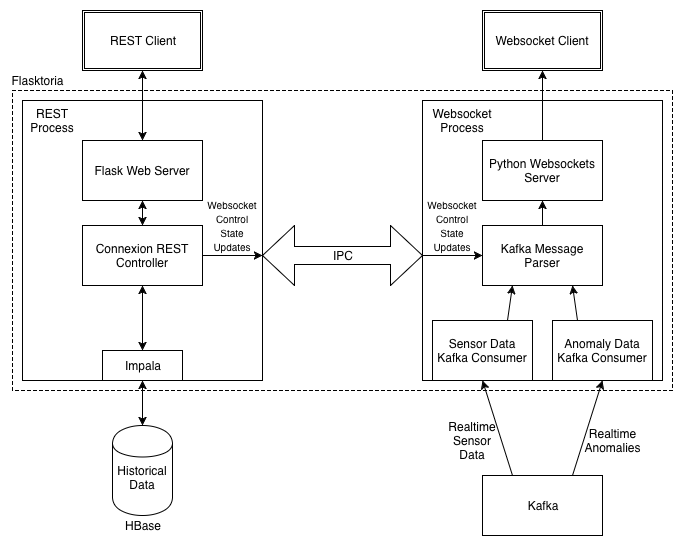

The diagram above was exported from draw.io. Its source (the exported page's mxGraphModel, read from the mxfile embedded in the PNG):
<mxGraphModel dx="1430" dy="850" grid="1" gridSize="10" guides="1" tooltips="1" connect="1" arrows="1" fold="1" page="1" pageScale="1" pageWidth="850" pageHeight="1100" background="#ffffff" math="0" shadow="0">
  <root>
    <mxCell id="0" />
    <mxCell id="1" parent="0" />
    <mxCell id="2" value="" style="whiteSpace=wrap;html=1;dashed=1;glass=0;rounded=0;comic=0;shadow=0;" vertex="1" parent="1">
      <mxGeometry x="110" y="350" width="660" height="300" as="geometry" />
    </mxCell>
    <mxCell id="3" value="&lt;div&gt;&lt;br&gt;&lt;/div&gt;Historical&lt;div&gt;Data&lt;/div&gt;" style="shape=cylinder;whiteSpace=wrap;html=1;" vertex="1" parent="1">
      <mxGeometry x="210" y="685" width="60" height="90" as="geometry" />
    </mxCell>
    <mxCell id="4" value="Kafka" style="whiteSpace=wrap;html=1;" vertex="1" parent="1">
      <mxGeometry x="580" y="735" width="120" height="60" as="geometry" />
    </mxCell>
    <mxCell id="5" value="" style="endArrow=classic;html=1;entryX=0.5;entryY=1;exitX=0.25;exitY=0;" edge="1" parent="1" source="4" target="39">
      <mxGeometry width="50" height="50" relative="1" as="geometry">
        <mxPoint x="550" y="800" as="sourcePoint" />
        <mxPoint x="170" y="880" as="targetPoint" />
      </mxGeometry>
    </mxCell>
    <mxCell id="6" value="" style="endArrow=classic;html=1;entryX=0.5;entryY=1;exitX=0.75;exitY=0;" edge="1" parent="1" source="4" target="40">
      <mxGeometry width="50" height="50" relative="1" as="geometry">
        <mxPoint x="622" y="780" as="sourcePoint" />
        <mxPoint x="170" y="880" as="targetPoint" />
      </mxGeometry>
    </mxCell>
    <mxCell id="7" value="&lt;div&gt;Realtime&lt;/div&gt;Sensor Data" style="text;html=1;strokeColor=none;fillColor=none;align=center;verticalAlign=middle;whiteSpace=wrap;" vertex="1" parent="1">
      <mxGeometry x="550" y="690" width="40" height="20" as="geometry" />
    </mxCell>
    <mxCell id="8" style="edgeStyle=orthogonalEdgeStyle;rounded=0;html=1;exitX=0.5;exitY=1;jettySize=auto;orthogonalLoop=1;" edge="1" parent="1" source="7" target="7">
      <mxGeometry relative="1" as="geometry" />
    </mxCell>
    <mxCell id="9" value="&lt;div&gt;Realtime&lt;/div&gt;Anomalies" style="text;html=1;strokeColor=none;fillColor=none;align=center;verticalAlign=middle;whiteSpace=wrap;" vertex="1" parent="1">
      <mxGeometry x="690" y="690" width="40" height="20" as="geometry" />
    </mxCell>
    <mxCell id="10" value="" style="whiteSpace=wrap;html=1;" vertex="1" parent="1">
      <mxGeometry x="120" y="360" width="240" height="280" as="geometry" />
    </mxCell>
    <mxCell id="11" value="" style="whiteSpace=wrap;html=1;" vertex="1" parent="1">
      <mxGeometry x="520" y="360" width="240" height="280" as="geometry" />
    </mxCell>
    <mxCell id="12" value="REST Process" style="text;html=1;strokeColor=none;fillColor=none;align=center;verticalAlign=middle;whiteSpace=wrap;" vertex="1" parent="1">
      <mxGeometry x="130" y="370" width="40" height="20" as="geometry" />
    </mxCell>
    <mxCell id="13" value="Websocket Process" style="text;html=1;strokeColor=none;fillColor=none;align=center;verticalAlign=middle;whiteSpace=wrap;" vertex="1" parent="1">
      <mxGeometry x="540" y="370" width="40" height="20" as="geometry" />
    </mxCell>
    <mxCell id="16" value="Flasktoria" style="text;html=1;strokeColor=none;fillColor=none;align=center;verticalAlign=middle;whiteSpace=wrap;" vertex="1" parent="1">
      <mxGeometry x="110" y="330" width="50" height="20" as="geometry" />
    </mxCell>
    <mxCell id="17" value="" style="endArrow=classic;html=1;exitX=0.5;exitY=1;startArrow=classic;startFill=1;entryX=0.5;entryY=0;" edge="1" parent="1" source="22" target="3">
      <mxGeometry width="50" height="50" relative="1" as="geometry">
        <mxPoint x="110" y="930" as="sourcePoint" />
        <mxPoint x="200" y="720" as="targetPoint" />
      </mxGeometry>
    </mxCell>
    <mxCell id="21" value="HBase" style="text;html=1;strokeColor=none;fillColor=none;align=center;verticalAlign=middle;whiteSpace=wrap;" vertex="1" parent="1">
      <mxGeometry x="220" y="775" width="40" height="20" as="geometry" />
    </mxCell>
    <mxCell id="22" value="Impala" style="whiteSpace=wrap;html=1;" vertex="1" parent="1">
      <mxGeometry x="200" y="610" width="80" height="30" as="geometry" />
    </mxCell>
    <mxCell id="30" style="rounded=0;html=1;exitX=0.5;exitY=1;entryX=0.5;entryY=0;jettySize=auto;orthogonalLoop=1;endArrow=classic;endFill=1;startArrow=classic;startFill=1;" edge="1" parent="1" source="25" target="26">
      <mxGeometry relative="1" as="geometry" />
    </mxCell>
    <mxCell id="33" style="edgeStyle=none;rounded=0;html=1;exitX=0.5;exitY=0;startArrow=classic;startFill=1;endArrow=classic;endFill=1;jettySize=auto;orthogonalLoop=1;" edge="1" parent="1" source="25" target="34">
      <mxGeometry relative="1" as="geometry">
        <mxPoint x="190" y="200" as="targetPoint" />
      </mxGeometry>
    </mxCell>
    <mxCell id="25" value="Flask Web Server" style="whiteSpace=wrap;html=1;" vertex="1" parent="1">
      <mxGeometry x="180" y="400" width="120" height="60" as="geometry" />
    </mxCell>
    <mxCell id="31" style="rounded=0;html=1;exitX=0.5;exitY=1;entryX=0.5;entryY=0;jettySize=auto;orthogonalLoop=1;startArrow=classic;startFill=1;" edge="1" parent="1" source="26" target="22">
      <mxGeometry relative="1" as="geometry" />
    </mxCell>
    <mxCell id="46" style="edgeStyle=none;rounded=0;html=1;exitX=1;exitY=0.5;startArrow=none;startFill=0;endArrow=classic;endFill=1;jettySize=auto;orthogonalLoop=1;entryX=0;entryY=0.5;entryPerimeter=0;" edge="1" parent="1" source="26" target="28">
      <mxGeometry relative="1" as="geometry">
        <mxPoint x="360" y="500" as="targetPoint" />
      </mxGeometry>
    </mxCell>
    <mxCell id="26" value="Connexion REST Controller" style="whiteSpace=wrap;html=1;" vertex="1" parent="1">
      <mxGeometry x="180" y="485" width="120" height="60" as="geometry" />
    </mxCell>
    <mxCell id="28" value="" style="shape=doubleArrow;whiteSpace=wrap;html=1;" vertex="1" parent="1">
      <mxGeometry x="360" y="485" width="160" height="60" as="geometry" />
    </mxCell>
    <mxCell id="15" value="IPC" style="text;html=1;strokeColor=none;fillColor=none;align=center;verticalAlign=middle;whiteSpace=wrap;" vertex="1" parent="1">
      <mxGeometry x="420" y="505" width="40" height="20" as="geometry" />
    </mxCell>
    <mxCell id="34" value="REST Client" style="shape=ext;double=1;whiteSpace=wrap;html=1;" vertex="1" parent="1">
      <mxGeometry x="180" y="270" width="120" height="60" as="geometry" />
    </mxCell>
    <mxCell id="36" value="Python Websockets Server" style="whiteSpace=wrap;html=1;" vertex="1" parent="1">
      <mxGeometry x="580" y="400" width="120" height="60" as="geometry" />
    </mxCell>
    <mxCell id="38" style="edgeStyle=none;rounded=0;html=1;exitX=0.5;exitY=1;entryX=0.5;entryY=0;startArrow=classic;startFill=1;endArrow=none;endFill=0;jettySize=auto;orthogonalLoop=1;" edge="1" parent="1" source="37" target="36">
      <mxGeometry relative="1" as="geometry" />
    </mxCell>
    <mxCell id="37" value="Websocket Client" style="shape=ext;double=1;whiteSpace=wrap;html=1;" vertex="1" parent="1">
      <mxGeometry x="580" y="270" width="120" height="60" as="geometry" />
    </mxCell>
    <mxCell id="42" style="edgeStyle=none;rounded=0;html=1;exitX=0.75;exitY=0;entryX=0.25;entryY=1;startArrow=none;startFill=0;endArrow=classic;endFill=1;jettySize=auto;orthogonalLoop=1;" edge="1" parent="1" source="39" target="41">
      <mxGeometry relative="1" as="geometry" />
    </mxCell>
    <mxCell id="39" value="Sensor Data Kafka Consumer" style="whiteSpace=wrap;html=1;" vertex="1" parent="1">
      <mxGeometry x="530" y="580" width="100" height="60" as="geometry" />
    </mxCell>
    <mxCell id="43" style="edgeStyle=none;rounded=0;html=1;exitX=0.25;exitY=0;entryX=0.75;entryY=1;startArrow=none;startFill=0;endArrow=classic;endFill=1;jettySize=auto;orthogonalLoop=1;" edge="1" parent="1" source="40" target="41">
      <mxGeometry relative="1" as="geometry" />
    </mxCell>
    <mxCell id="40" value="Anomaly Data Kafka Consumer" style="whiteSpace=wrap;html=1;" vertex="1" parent="1">
      <mxGeometry x="650" y="580" width="100" height="60" as="geometry" />
    </mxCell>
    <mxCell id="45" style="edgeStyle=none;rounded=0;html=1;exitX=0.5;exitY=0;entryX=0.5;entryY=1;startArrow=none;startFill=0;endArrow=classic;endFill=1;jettySize=auto;orthogonalLoop=1;" edge="1" parent="1" source="41" target="36">
      <mxGeometry relative="1" as="geometry" />
    </mxCell>
    <mxCell id="41" value="Kafka Message Parser" style="whiteSpace=wrap;html=1;" vertex="1" parent="1">
      <mxGeometry x="580" y="485" width="120" height="60" as="geometry" />
    </mxCell>
    <mxCell id="47" style="edgeStyle=none;rounded=0;html=1;exitX=1;exitY=0.5;startArrow=none;startFill=0;endArrow=classic;endFill=1;jettySize=auto;orthogonalLoop=1;entryX=0;entryY=0.5;exitPerimeter=0;" edge="1" parent="1" source="28" target="41">
      <mxGeometry relative="1" as="geometry">
        <mxPoint x="310" y="545" as="sourcePoint" />
        <mxPoint x="370" y="515" as="targetPoint" />
      </mxGeometry>
    </mxCell>
    <mxCell id="48" style="edgeStyle=none;rounded=0;html=1;exitX=0.75;exitY=0;entryX=0.75;entryY=0;startArrow=none;startFill=0;endArrow=classic;endFill=1;jettySize=auto;orthogonalLoop=1;" edge="1" parent="1" source="15" target="15">
      <mxGeometry relative="1" as="geometry" />
    </mxCell>
    <mxCell id="49" value="&lt;font style=&quot;font-size: 10px&quot;&gt;Websocket Control State&lt;/font&gt;&lt;div&gt;&lt;font style=&quot;font-size: 10px&quot;&gt;Updates&lt;/font&gt;&lt;/div&gt;" style="text;html=1;strokeColor=none;fillColor=none;align=center;verticalAlign=middle;whiteSpace=wrap;" vertex="1" parent="1">
      <mxGeometry x="310" y="475" width="40" height="20" as="geometry" />
    </mxCell>
    <mxCell id="50" value="&lt;div&gt;&lt;span&gt;&lt;font style=&quot;font-size: 10px&quot;&gt;Websocket Control State Updates&lt;/font&gt;&lt;/span&gt;&lt;br&gt;&lt;/div&gt;" style="text;html=1;strokeColor=none;fillColor=none;align=center;verticalAlign=middle;whiteSpace=wrap;" vertex="1" parent="1">
      <mxGeometry x="530" y="475" width="40" height="20" as="geometry" />
    </mxCell>
  </root>
</mxGraphModel>